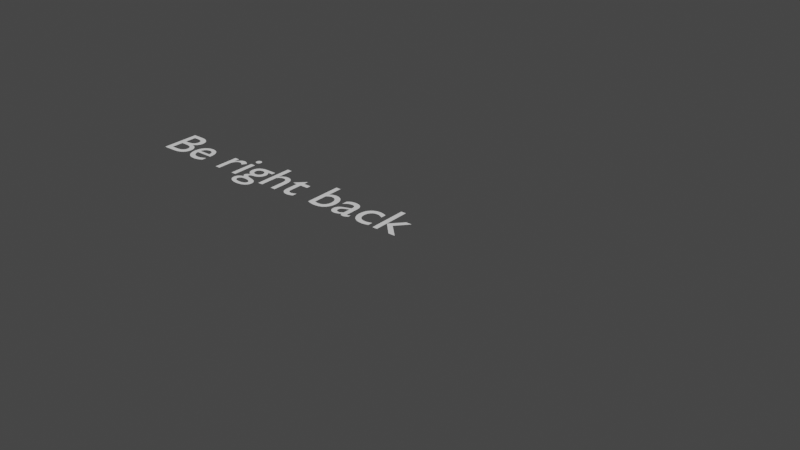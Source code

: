 # Source: berightback.blend  (saved by Blender 3.4.6; exported with 4.5.12 LTS)
import bpy
from mathutils import Matrix  # noqa: F401  (used for matrix-valued properties, if any)

bpy.ops.wm.read_factory_settings(use_empty=True)
scene = bpy.context.scene
scene.name = 'Scene'

# ---- collections
col_collection = bpy.data.collections.new('Collection'); scene.collection.children.link(col_collection)

# ---- world
world_world = bpy.data.worlds.new('World'); scene.world = world_world
world_world.use_nodes = True; world_world.node_tree.nodes.clear()
_N = world_world.node_tree.nodes; _L = world_world.node_tree.links
n0 = _N.new('ShaderNodeOutputWorld'); n0.name = 'World Output'; n0.location = (300, 300)
n1 = _N.new('ShaderNodeBackground'); n1.name = 'Background'; n1.location = (10, 300)
n1.inputs[0].default_value = (0.05088, 0.05088, 0.05088, 1.0)
_L.new(n1.outputs[0], n0.inputs[0])
n0.is_active_output = True
world_world.color = (0.05088, 0.05088, 0.05088)
world_world.use_sun_shadow = False
world_world.sun_shadow_jitter_overblur = 0.0

# ---- curves / text
txt_text = bpy.data.curves.new('Text', 'FONT')
txt_text.dimensions = '2D'
txt_text.body = 'Be right back'
txt_text.resolution_u = 6

# ---- objects
ob_text = bpy.data.objects.new('Text', txt_text)

# ---- transforms, parenting, visibility, modifiers, constraints
ob_text.location = (0.0, 0.0, 0.0)

# ---- collection membership
col_collection.objects.link(ob_text)

# ---- scene / render settings (as saved in the file)
scene.frame_start = 1; scene.frame_end = 250; scene.frame_set(1)
scene.render.engine = 'BLENDER_EEVEE_NEXT'
scene.cycles.sampling_pattern = 'TABULATED_SOBOL'
scene.cycles.use_light_tree = False
scene.view_settings.view_transform = 'Filmic'
bpy.context.view_layer.update()

# ---- added for rendering (the .blend has no active camera and no usable light): camera, sun
cam_auto = bpy.data.cameras.new('AutoCamera')
cam_auto.lens = 50.0
cam_auto.sensor_width = 36.0
cam_auto.clip_end = 1000.0
ob_auto_camera = bpy.data.objects.new('AutoCamera', cam_auto)
scene.collection.objects.link(ob_auto_camera)
ob_auto_camera.location = (14.7694, -11.1932, 7.67549)
ob_auto_camera.rotation_euler = (1.09748, -7.21219e-08, 0.694738)
scene.camera = ob_auto_camera
light_auto_sun = bpy.data.lights.new('AutoSun', 'SUN')
light_auto_sun.energy = 3.0
light_auto_sun.angle = 0.0523599
ob_auto_sun = bpy.data.objects.new('AutoSun', light_auto_sun)
scene.collection.objects.link(ob_auto_sun)
ob_auto_sun.rotation_euler = (0.872665, 0.174533, 0.523599)
bpy.context.view_layer.update()
